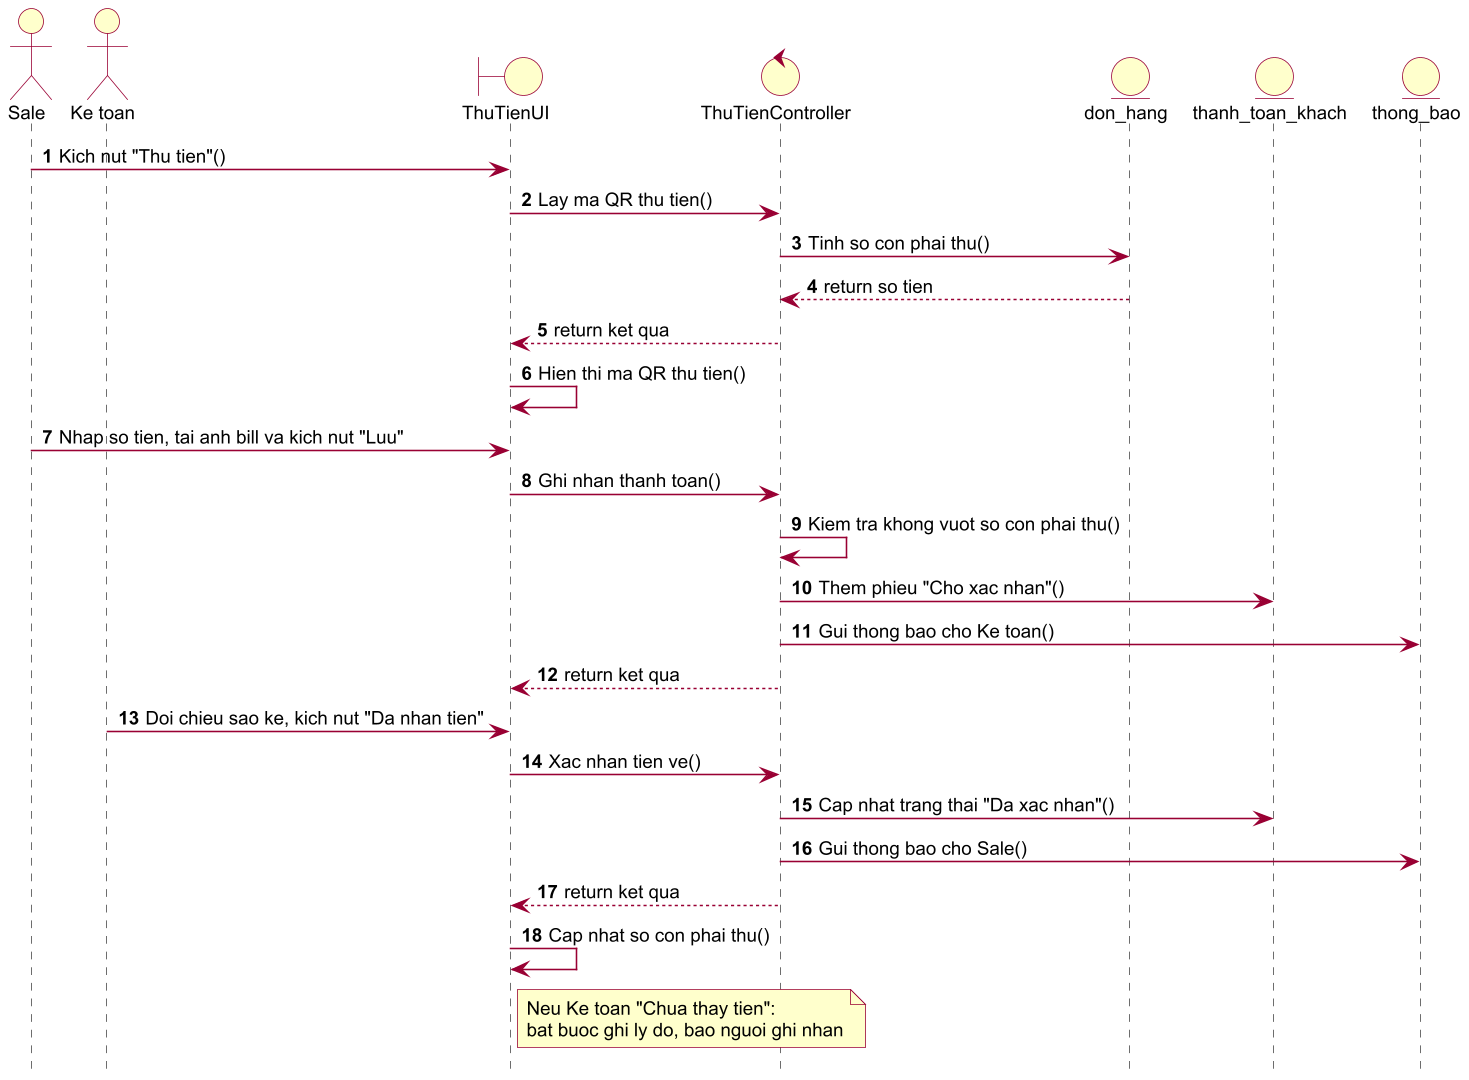

The diagram above was rendered by PlantUML. Its source (embedded in the PNG):
@startuml seq_thu_tien
!pragma layout smetana
skinparam dpi 150
skinparam defaultFontName Arial
skinparam defaultFontSize 12
skinparam shadowing false
skinparam ArrowColor #990033
skinparam ActorBorderColor #990033
skinparam ActorBackgroundColor #FFFFCC
skinparam UsecaseBorderColor #990033
skinparam UsecaseBackgroundColor #FFFFCC
skinparam ClassBorderColor #990033
skinparam ClassBackgroundColor #FFFFCC
skinparam ParticipantBorderColor #990033
skinparam ParticipantBackgroundColor #FFFFCC
skinparam BoundaryBackgroundColor #FFFFCC
skinparam BoundaryBorderColor #990033
skinparam ControlBackgroundColor #FFFFCC
skinparam ControlBorderColor #990033
skinparam EntityBackgroundColor #FFFFCC
skinparam EntityBorderColor #990033
skinparam SequenceLifeLineBorderColor #444444
skinparam NoteBackgroundColor #FFFFCC
skinparam NoteBorderColor #990033
skinparam packageStyle rectangle
autonumber
hide footbox
actor "Sale" as U
actor "Ke toan" as KT
boundary "ThuTienUI" as UI
control "ThuTienController" as C
entity "don_hang" as DH
entity "thanh_toan_khach" as TT
entity "thong_bao" as TB
U -> UI : Kich nut "Thu tien"()
UI -> C : Lay ma QR thu tien()
C -> DH : Tinh so con phai thu()
DH --> C : return so tien
C --> UI : return ket qua
UI -> UI : Hien thi ma QR thu tien()
U -> UI : Nhap so tien, tai anh bill va kich nut "Luu"
UI -> C : Ghi nhan thanh toan()
C -> C : Kiem tra khong vuot so con phai thu()
C -> TT : Them phieu "Cho xac nhan"()
C -> TB : Gui thong bao cho Ke toan()
C --> UI : return ket qua
KT -> UI : Doi chieu sao ke, kich nut "Da nhan tien"
UI -> C : Xac nhan tien ve()
C -> TT : Cap nhat trang thai "Da xac nhan"()
C -> TB : Gui thong bao cho Sale()
C --> UI : return ket qua
UI -> UI : Cap nhat so con phai thu()
note right of UI
Neu Ke toan "Chua thay tien":
bat buoc ghi ly do, bao nguoi ghi nhan
end note
@enduml